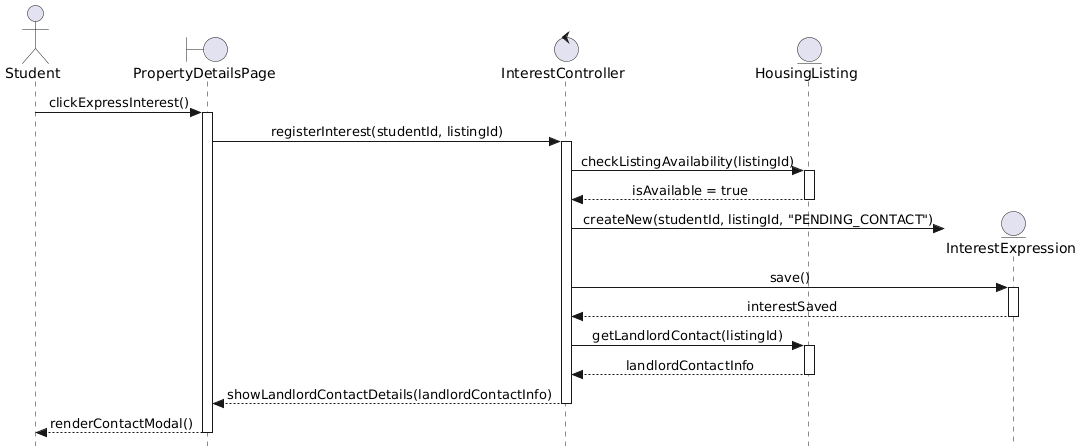

The diagram above was rendered by PlantUML. Its source (embedded in the PNG):
@startuml
skinparam style strictuml
skinparam sequenceMessageAlign center

actor "Student" as Student
boundary "PropertyDetailsPage" as UI
control "InterestController" as Ctrl
entity "HousingListing" as ListingModel
entity "InterestExpression" as InterestModel

Student -> UI : clickExpressInterest()
activate UI
UI -> Ctrl : registerInterest(studentId, listingId)
activate Ctrl

Ctrl -> ListingModel : checkListingAvailability(listingId)
activate ListingModel
ListingModel --> Ctrl : isAvailable = true
deactivate ListingModel

create InterestModel
Ctrl -> InterestModel : createNew(studentId, listingId, "PENDING_CONTACT")
Ctrl -> InterestModel : save()
activate InterestModel
InterestModel --> Ctrl : interestSaved
deactivate InterestModel

Ctrl -> ListingModel : getLandlordContact(listingId)
activate ListingModel
ListingModel --> Ctrl : landlordContactInfo
deactivate ListingModel

Ctrl --> UI : showLandlordContactDetails(landlordContactInfo)
deactivate Ctrl
UI --> Student : renderContactModal()
deactivate UI
@enduml